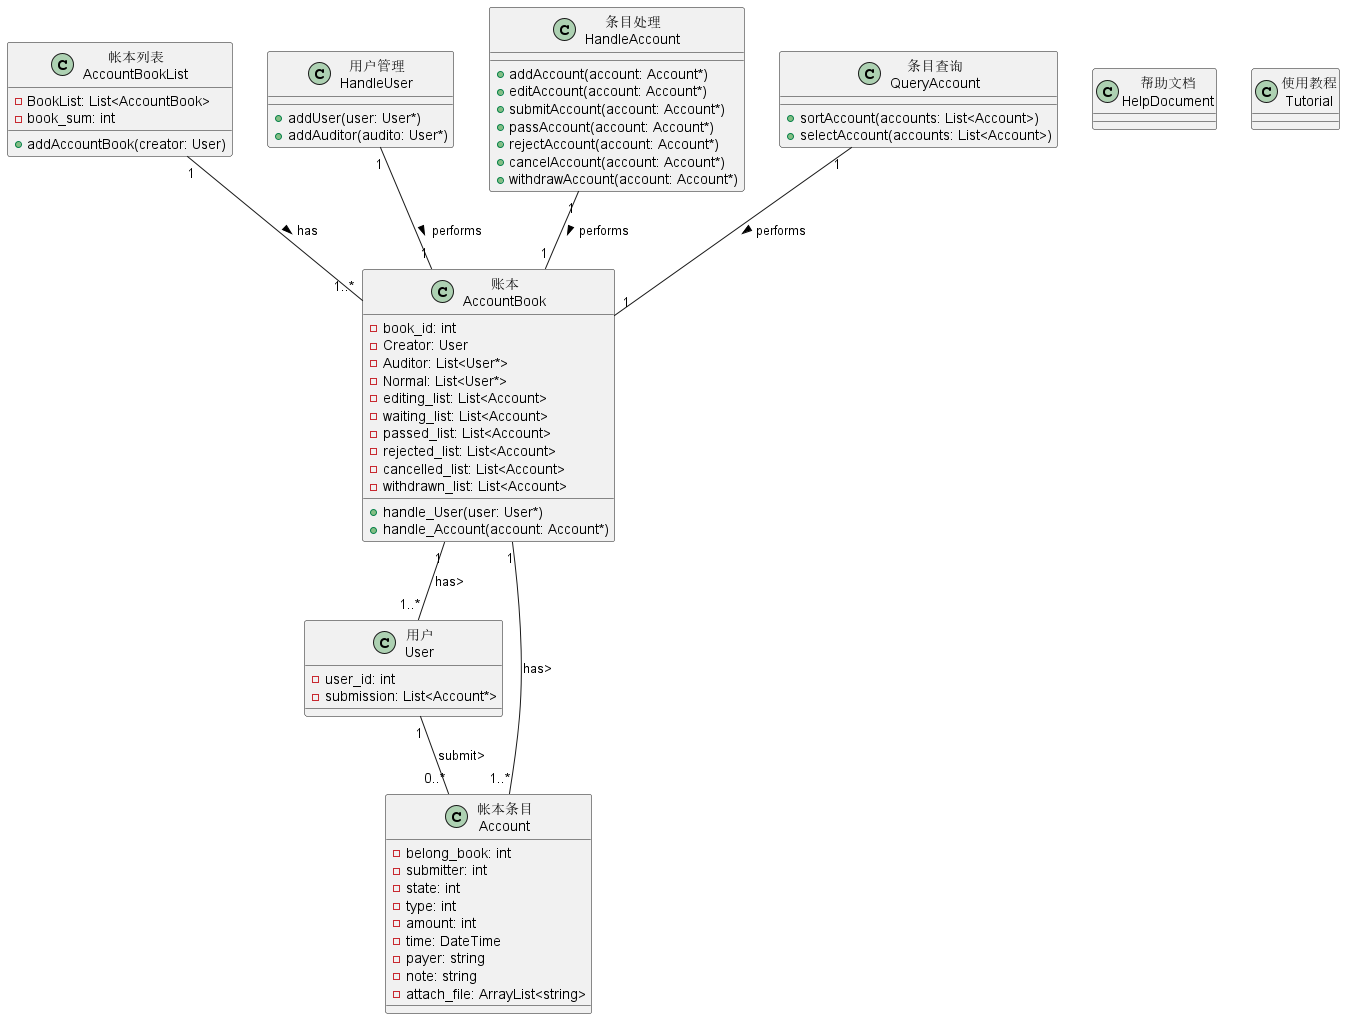

The diagram above was rendered by PlantUML. Its source (embedded in the PNG):
@startuml "UML类图 - 公司多人共享记账系统"

' 账本
class AccountBookList as "帐本列表\nAccountBookList" {
    -BookList: List<AccountBook>
    -book_sum: int
    +addAccountBook(creator: User)
}
class AccountBook as "账本\nAccountBook" {
    -book_id: int
    -Creator: User
    -Auditor: List<User*>
    -Normal: List<User*>
    -editing_list: List<Account>
    -waiting_list: List<Account>
    -passed_list: List<Account>
    -rejected_list: List<Account>
    -cancelled_list: List<Account>
    -withdrawn_list: List<Account>
    +handle_User(user: User*)
    +handle_Account(account: Account*)
}
class User as "用户\nUser" {
    -user_id: int
    -submission: List<Account*>
}
class Account as "帐本条目\nAccount" {
    -belong_book: int
    -submitter: int
    -state: int
    -type: int 
    -amount: int
    -time: DateTime
    -payer: string
    -note: string
    -attach_file: ArrayList<string>
}

' 用户处理模块
class HandleUser as "用户管理\nHandleUser" {
    +addUser(user: User*)
    +addAuditor(audito: User*)
}

' 条目处理模块
class HandleAccount as "条目处理\nHandleAccount" {
    +addAccount(account: Account*)
    +editAccount(account: Account*)
    +submitAccount(account: Account*)
    +passAccount(account: Account*)
    +rejectAccount(account: Account*)
    +cancelAccount(account: Account*)
    +withdrawAccount(account: Account*)
}

' 条目查询模块
class QueryAccount as "条目查询\nQueryAccount" {
    +sortAccount(accounts: List<Account>)
    +selectAccount(accounts: List<Account>)
}

' 教程与帮助
class HelpDocument as "帮助文档\nHelpDocument" {
}
class Tutorial as "使用教程\nTutorial" {
}

' 关系
AccountBookList "1" -- "1..*" AccountBook : has >
AccountBook "1" -- "1..*" User : has>
AccountBook "1" -- "1..*" Account : has>
User "1" -- "0..*" Account : submit>
HandleUser "1" -- "1" AccountBook : performs >
HandleAccount "1" -- "1" AccountBook: performs >
QueryAccount "1" -- "1" AccountBook: performs >

@enduml